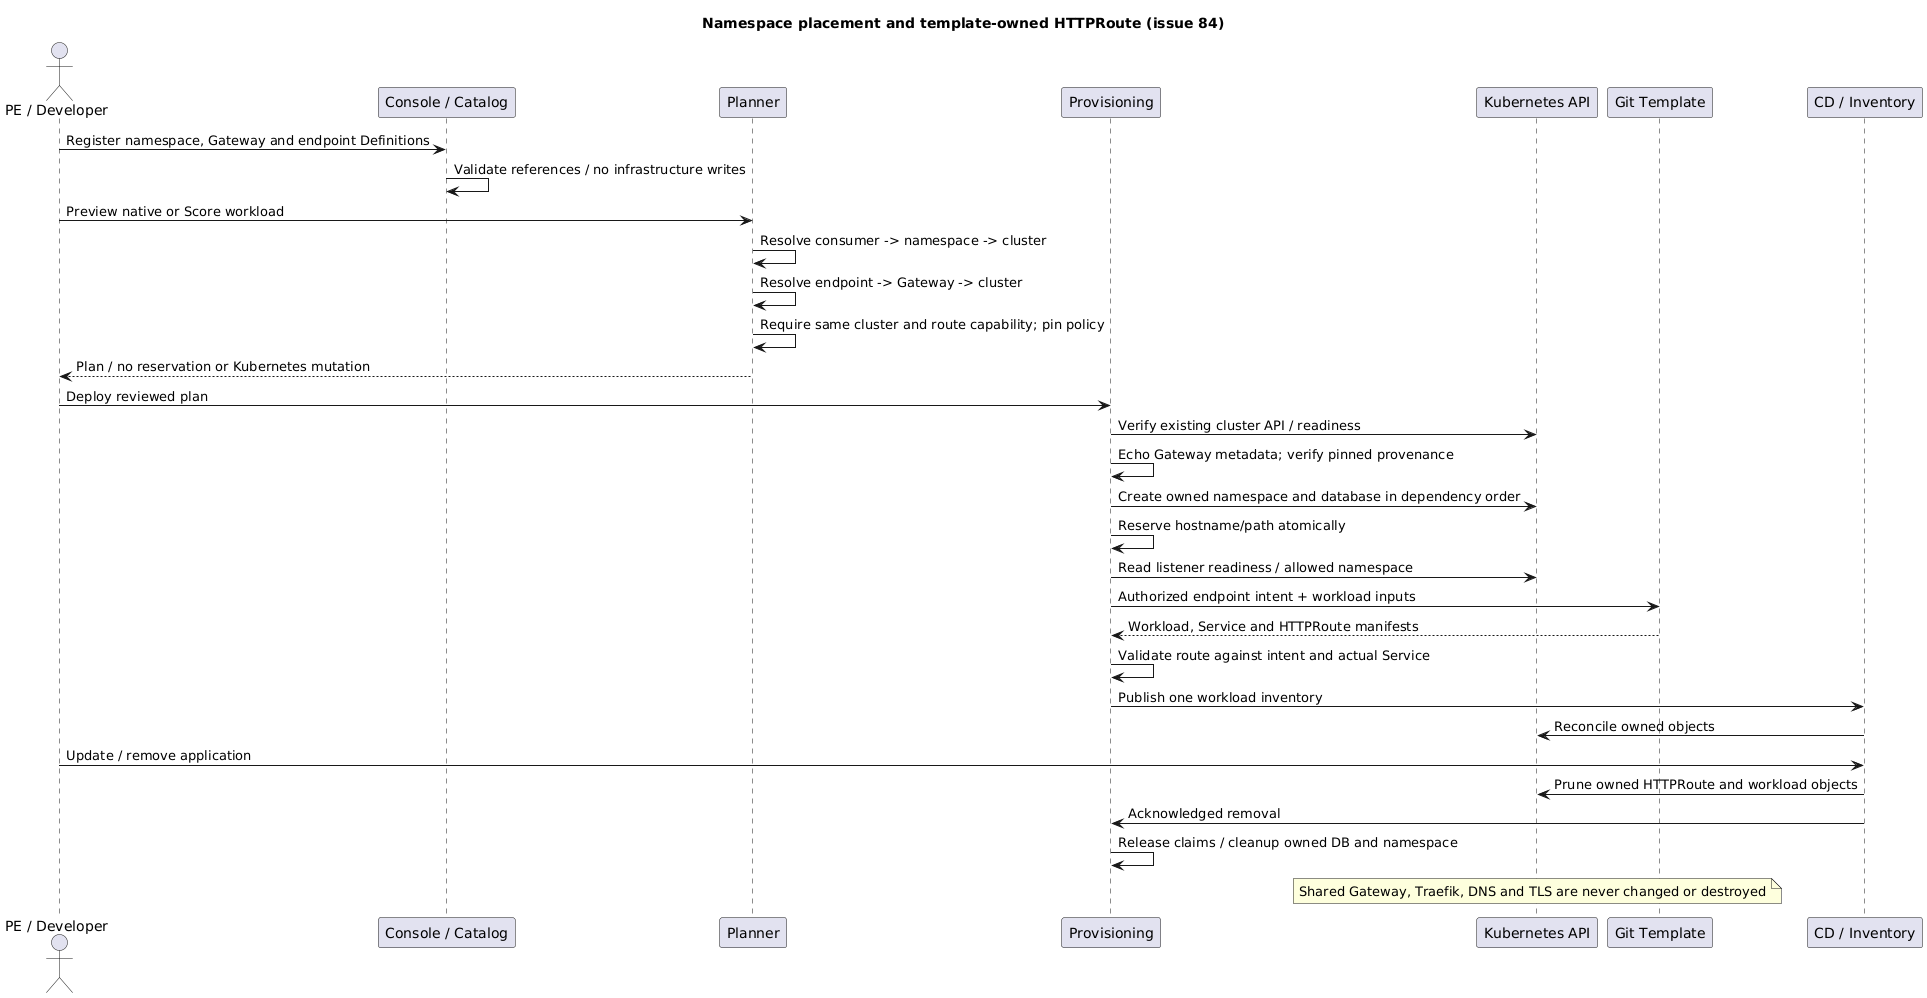

The diagram above was rendered by PlantUML. Its source (embedded in the PNG):
@startuml
title Namespace placement and template-owned HTTPRoute (issue 84)
actor "PE / Developer" as User
participant "Console / Catalog" as Catalog
participant Planner
participant Provisioning
participant "Kubernetes API" as Kube
participant "Git Template" as Template
participant "CD / Inventory" as CD
User -> Catalog: Register namespace, Gateway and endpoint Definitions
Catalog -> Catalog: Validate references / no infrastructure writes
User -> Planner: Preview native or Score workload
Planner -> Planner: Resolve consumer -> namespace -> cluster
Planner -> Planner: Resolve endpoint -> Gateway -> cluster
Planner -> Planner: Require same cluster and route capability; pin policy
Planner --> User: Plan / no reservation or Kubernetes mutation
User -> Provisioning: Deploy reviewed plan
Provisioning -> Kube: Verify existing cluster API / readiness
Provisioning -> Provisioning: Echo Gateway metadata; verify pinned provenance
Provisioning -> Kube: Create owned namespace and database in dependency order
Provisioning -> Provisioning: Reserve hostname/path atomically
Provisioning -> Kube: Read listener readiness / allowed namespace
Provisioning -> Template: Authorized endpoint intent + workload inputs
Template --> Provisioning: Workload, Service and HTTPRoute manifests
Provisioning -> Provisioning: Validate route against intent and actual Service
Provisioning -> CD: Publish one workload inventory
CD -> Kube: Reconcile owned objects
User -> CD: Update / remove application
CD -> Kube: Prune owned HTTPRoute and workload objects
CD -> Provisioning: Acknowledged removal
Provisioning -> Provisioning: Release claims / cleanup owned DB and namespace
note over Kube: Shared Gateway, Traefik, DNS and TLS are never changed or destroyed
@enduml